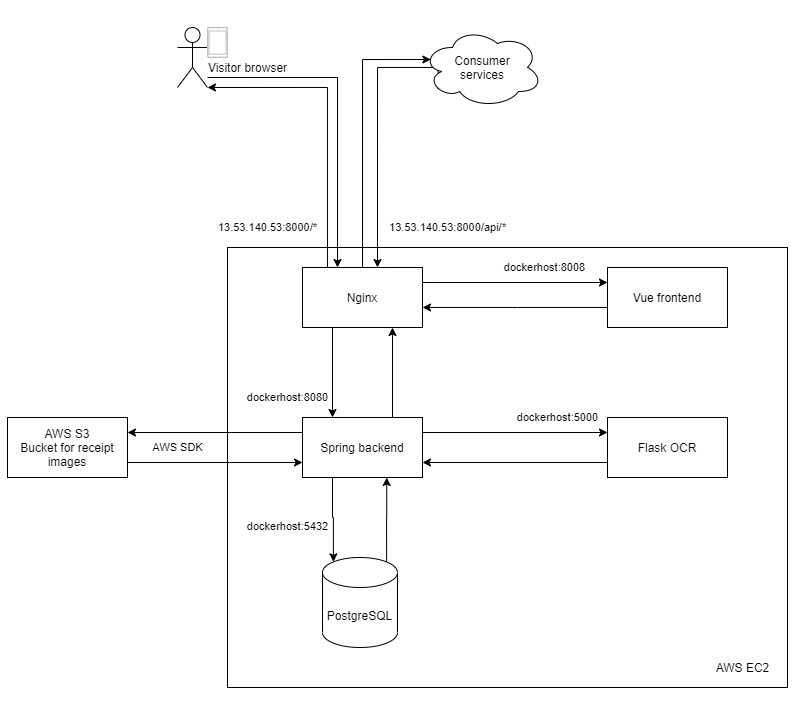

The diagram above was exported from draw.io. Its source (the exported page's mxGraphModel, read from the mxfile embedded in the PNG):
<mxGraphModel dx="2029" dy="757" grid="1" gridSize="10" guides="1" tooltips="1" connect="1" arrows="1" fold="1" page="1" pageScale="1" pageWidth="850" pageHeight="1100" math="0" shadow="0">
  <root>
    <mxCell id="0" />
    <mxCell id="1" parent="0" />
    <mxCell id="jKCcJKqpYH-1gwSN4fG3-12" value="" style="rounded=0;whiteSpace=wrap;html=1;" vertex="1" parent="1">
      <mxGeometry x="260" y="290" width="560" height="440" as="geometry" />
    </mxCell>
    <mxCell id="jKCcJKqpYH-1gwSN4fG3-17" style="edgeStyle=orthogonalEdgeStyle;rounded=0;orthogonalLoop=1;jettySize=auto;html=1;exitX=0.75;exitY=0;exitDx=0;exitDy=0;entryX=1;entryY=1;entryDx=0;entryDy=0;entryPerimeter=0;" edge="1" parent="1" source="jKCcJKqpYH-1gwSN4fG3-6" target="jKCcJKqpYH-1gwSN4fG3-11">
      <mxGeometry relative="1" as="geometry">
        <mxPoint x="410" y="150.0000000000001" as="targetPoint" />
        <Array as="points">
          <mxPoint x="360" y="310" />
          <mxPoint x="360" y="130" />
        </Array>
      </mxGeometry>
    </mxCell>
    <mxCell id="jKCcJKqpYH-1gwSN4fG3-9" style="edgeStyle=orthogonalEdgeStyle;rounded=0;orthogonalLoop=1;jettySize=auto;html=1;" edge="1" parent="1" source="jKCcJKqpYH-1gwSN4fG3-11" target="jKCcJKqpYH-1gwSN4fG3-6">
      <mxGeometry relative="1" as="geometry">
        <mxPoint x="395" y="150.0000000000001" as="sourcePoint" />
        <Array as="points">
          <mxPoint x="370" y="120" />
        </Array>
      </mxGeometry>
    </mxCell>
    <mxCell id="jKCcJKqpYH-1gwSN4fG3-10" value="13.53.140.53:8000/api/*" style="edgeLabel;html=1;align=center;verticalAlign=middle;resizable=0;points=[];horizontal=1;" vertex="1" connectable="0" parent="jKCcJKqpYH-1gwSN4fG3-9">
      <mxGeometry x="0.1385" relative="1" as="geometry">
        <mxPoint x="109.97" y="97.97" as="offset" />
      </mxGeometry>
    </mxCell>
    <mxCell id="jKCcJKqpYH-1gwSN4fG3-57" style="edgeStyle=orthogonalEdgeStyle;rounded=0;orthogonalLoop=1;jettySize=auto;html=1;exitX=0.5;exitY=0;exitDx=0;exitDy=0;strokeWidth=1;entryX=0.07;entryY=0.4;entryDx=0;entryDy=0;entryPerimeter=0;" edge="1" parent="1" source="jKCcJKqpYH-1gwSN4fG3-6" target="jKCcJKqpYH-1gwSN4fG3-56">
      <mxGeometry relative="1" as="geometry">
        <mxPoint x="460" y="110" as="targetPoint" />
        <Array as="points">
          <mxPoint x="395" y="102" />
        </Array>
      </mxGeometry>
    </mxCell>
    <mxCell id="jKCcJKqpYH-1gwSN4fG3-6" value="Nginx" style="rounded=0;whiteSpace=wrap;html=1;" vertex="1" parent="1">
      <mxGeometry x="335" y="310" width="120" height="60" as="geometry" />
    </mxCell>
    <mxCell id="jKCcJKqpYH-1gwSN4fG3-23" style="edgeStyle=orthogonalEdgeStyle;rounded=0;orthogonalLoop=1;jettySize=auto;html=1;exitX=0.75;exitY=0;exitDx=0;exitDy=0;entryX=0.75;entryY=1;entryDx=0;entryDy=0;" edge="1" parent="1" source="jKCcJKqpYH-1gwSN4fG3-15" target="jKCcJKqpYH-1gwSN4fG3-6">
      <mxGeometry x="260" y="290" as="geometry" />
    </mxCell>
    <mxCell id="jKCcJKqpYH-1gwSN4fG3-36" value="dockerhost:5432" style="edgeStyle=orthogonalEdgeStyle;rounded=0;orthogonalLoop=1;jettySize=auto;html=1;exitX=0.25;exitY=1;exitDx=0;exitDy=0;entryX=0.145;entryY=0;entryDx=0;entryDy=4.35;entryPerimeter=0;" edge="1" parent="1" source="jKCcJKqpYH-1gwSN4fG3-15" target="jKCcJKqpYH-1gwSN4fG3-27">
      <mxGeometry x="0.1874" y="-46" relative="1" as="geometry">
        <mxPoint as="offset" />
      </mxGeometry>
    </mxCell>
    <mxCell id="jKCcJKqpYH-1gwSN4fG3-40" style="edgeStyle=orthogonalEdgeStyle;rounded=0;orthogonalLoop=1;jettySize=auto;html=1;exitX=1;exitY=0.25;exitDx=0;exitDy=0;entryX=0;entryY=0.25;entryDx=0;entryDy=0;" edge="1" parent="1" source="jKCcJKqpYH-1gwSN4fG3-15" target="jKCcJKqpYH-1gwSN4fG3-39">
      <mxGeometry relative="1" as="geometry" />
    </mxCell>
    <mxCell id="jKCcJKqpYH-1gwSN4fG3-42" value="dockerhost:5000" style="edgeLabel;html=1;align=center;verticalAlign=middle;resizable=0;points=[];" vertex="1" connectable="0" parent="jKCcJKqpYH-1gwSN4fG3-40">
      <mxGeometry x="0.2317" relative="1" as="geometry">
        <mxPoint x="21.21" y="-15" as="offset" />
      </mxGeometry>
    </mxCell>
    <mxCell id="jKCcJKqpYH-1gwSN4fG3-50" style="edgeStyle=orthogonalEdgeStyle;rounded=0;orthogonalLoop=1;jettySize=auto;html=1;exitX=0;exitY=0.25;exitDx=0;exitDy=0;entryX=1;entryY=0.25;entryDx=0;entryDy=0;" edge="1" parent="1" source="jKCcJKqpYH-1gwSN4fG3-15" target="jKCcJKqpYH-1gwSN4fG3-49">
      <mxGeometry relative="1" as="geometry" />
    </mxCell>
    <mxCell id="jKCcJKqpYH-1gwSN4fG3-52" value="AWS SDK" style="edgeLabel;html=1;align=center;verticalAlign=middle;resizable=0;points=[];" vertex="1" connectable="0" parent="jKCcJKqpYH-1gwSN4fG3-50">
      <mxGeometry x="0.2319" y="1" relative="1" as="geometry">
        <mxPoint x="-17.41" y="14" as="offset" />
      </mxGeometry>
    </mxCell>
    <mxCell id="jKCcJKqpYH-1gwSN4fG3-15" value="Spring backend" style="rounded=0;whiteSpace=wrap;html=1;" vertex="1" parent="1">
      <mxGeometry x="335" y="460" width="120" height="60" as="geometry" />
    </mxCell>
    <mxCell id="jKCcJKqpYH-1gwSN4fG3-22" style="edgeStyle=orthogonalEdgeStyle;rounded=0;orthogonalLoop=1;jettySize=auto;html=1;exitX=0.25;exitY=1;exitDx=0;exitDy=0;entryX=0.25;entryY=0;entryDx=0;entryDy=0;" edge="1" parent="1" source="jKCcJKqpYH-1gwSN4fG3-6" target="jKCcJKqpYH-1gwSN4fG3-15">
      <mxGeometry x="260" y="290" as="geometry" />
    </mxCell>
    <mxCell id="jKCcJKqpYH-1gwSN4fG3-26" value="dockerhost:8080" style="edgeLabel;html=1;align=center;verticalAlign=middle;resizable=0;points=[];" vertex="1" connectable="0" parent="jKCcJKqpYH-1gwSN4fG3-22">
      <mxGeometry relative="1" as="geometry">
        <mxPoint x="-45" y="25.17" as="offset" />
      </mxGeometry>
    </mxCell>
    <mxCell id="jKCcJKqpYH-1gwSN4fG3-21" style="edgeStyle=orthogonalEdgeStyle;rounded=0;orthogonalLoop=1;jettySize=auto;html=1;" edge="1" parent="1" source="jKCcJKqpYH-1gwSN4fG3-16" target="jKCcJKqpYH-1gwSN4fG3-6">
      <mxGeometry x="260" y="290" as="geometry">
        <Array as="points">
          <mxPoint x="550" y="350" />
          <mxPoint x="550" y="350" />
        </Array>
      </mxGeometry>
    </mxCell>
    <mxCell id="jKCcJKqpYH-1gwSN4fG3-16" value="Vue frontend" style="rounded=0;whiteSpace=wrap;html=1;" vertex="1" parent="1">
      <mxGeometry x="640" y="310" width="120" height="60" as="geometry" />
    </mxCell>
    <mxCell id="jKCcJKqpYH-1gwSN4fG3-20" style="edgeStyle=orthogonalEdgeStyle;rounded=0;orthogonalLoop=1;jettySize=auto;html=1;entryX=0;entryY=0.25;entryDx=0;entryDy=0;" edge="1" parent="1" source="jKCcJKqpYH-1gwSN4fG3-6" target="jKCcJKqpYH-1gwSN4fG3-16">
      <mxGeometry x="260" y="290" as="geometry">
        <Array as="points">
          <mxPoint x="470" y="325" />
          <mxPoint x="470" y="325" />
        </Array>
      </mxGeometry>
    </mxCell>
    <mxCell id="jKCcJKqpYH-1gwSN4fG3-25" value="dockerhost:8008" style="edgeLabel;html=1;align=center;verticalAlign=middle;resizable=0;points=[];" vertex="1" connectable="0" parent="jKCcJKqpYH-1gwSN4fG3-20">
      <mxGeometry x="0.3527" y="3" relative="1" as="geometry">
        <mxPoint x="-2.9299999999999997" y="-12.01" as="offset" />
      </mxGeometry>
    </mxCell>
    <mxCell id="jKCcJKqpYH-1gwSN4fG3-37" style="edgeStyle=orthogonalEdgeStyle;rounded=0;orthogonalLoop=1;jettySize=auto;html=1;exitX=0.855;exitY=0;exitDx=0;exitDy=4.35;exitPerimeter=0;entryX=0.702;entryY=1;entryDx=0;entryDy=0;entryPerimeter=0;" edge="1" parent="1" source="jKCcJKqpYH-1gwSN4fG3-27" target="jKCcJKqpYH-1gwSN4fG3-15">
      <mxGeometry relative="1" as="geometry" />
    </mxCell>
    <mxCell id="jKCcJKqpYH-1gwSN4fG3-27" value="PostgreSQL&lt;br&gt;" style="shape=cylinder3;whiteSpace=wrap;html=1;boundedLbl=1;backgroundOutline=1;size=15;align=center;verticalAlign=middle;horizontal=1;" vertex="1" parent="1">
      <mxGeometry x="355" y="600" width="75" height="90" as="geometry" />
    </mxCell>
    <mxCell id="jKCcJKqpYH-1gwSN4fG3-32" value="" style="group" vertex="1" connectable="0" parent="1">
      <mxGeometry x="190" y="50" width="70" height="60" as="geometry" />
    </mxCell>
    <mxCell id="jKCcJKqpYH-1gwSN4fG3-5" value="" style="group;horizontal=0;" vertex="1" connectable="0" parent="jKCcJKqpYH-1gwSN4fG3-32">
      <mxGeometry width="50" height="60" as="geometry" />
    </mxCell>
    <mxCell id="jKCcJKqpYH-1gwSN4fG3-11" value="" style="shape=umlActor;verticalLabelPosition=bottom;verticalAlign=top;html=1;outlineConnect=0;align=right;" vertex="1" parent="jKCcJKqpYH-1gwSN4fG3-5">
      <mxGeometry x="20" y="20" width="30" height="60" as="geometry" />
    </mxCell>
    <mxCell id="jKCcJKqpYH-1gwSN4fG3-1" value="" style="verticalLabelPosition=bottom;verticalAlign=top;html=1;shadow=0;dashed=0;strokeWidth=1;shape=mxgraph.android.tab2;strokeColor=#c0c0c0;direction=north;" vertex="1" parent="jKCcJKqpYH-1gwSN4fG3-32">
      <mxGeometry x="50" y="20" width="20" height="30" as="geometry" />
    </mxCell>
    <mxCell id="jKCcJKqpYH-1gwSN4fG3-38" value="Visitor browser" style="text;html=1;align=center;verticalAlign=middle;resizable=0;points=[];autosize=1;" vertex="1" parent="1">
      <mxGeometry x="235" y="100" width="90" height="20" as="geometry" />
    </mxCell>
    <mxCell id="jKCcJKqpYH-1gwSN4fG3-41" style="edgeStyle=orthogonalEdgeStyle;rounded=0;orthogonalLoop=1;jettySize=auto;html=1;exitX=0;exitY=0.75;exitDx=0;exitDy=0;entryX=1;entryY=0.75;entryDx=0;entryDy=0;" edge="1" parent="1" source="jKCcJKqpYH-1gwSN4fG3-39" target="jKCcJKqpYH-1gwSN4fG3-15">
      <mxGeometry relative="1" as="geometry" />
    </mxCell>
    <mxCell id="jKCcJKqpYH-1gwSN4fG3-39" value="Flask OCR" style="rounded=0;whiteSpace=wrap;html=1;align=center;" vertex="1" parent="1">
      <mxGeometry x="640" y="460" width="120" height="60" as="geometry" />
    </mxCell>
    <mxCell id="jKCcJKqpYH-1gwSN4fG3-45" value="AWS EC2" style="text;html=1;align=center;verticalAlign=middle;resizable=0;points=[];autosize=1;" vertex="1" parent="1">
      <mxGeometry x="740" y="700" width="70" height="20" as="geometry" />
    </mxCell>
    <mxCell id="jKCcJKqpYH-1gwSN4fG3-51" style="edgeStyle=orthogonalEdgeStyle;rounded=0;orthogonalLoop=1;jettySize=auto;html=1;exitX=1;exitY=0.75;exitDx=0;exitDy=0;entryX=0;entryY=0.75;entryDx=0;entryDy=0;" edge="1" parent="1" source="jKCcJKqpYH-1gwSN4fG3-49" target="jKCcJKqpYH-1gwSN4fG3-15">
      <mxGeometry relative="1" as="geometry" />
    </mxCell>
    <mxCell id="jKCcJKqpYH-1gwSN4fG3-49" value="&lt;span&gt;AWS S3&lt;/span&gt;&lt;br&gt;&lt;span&gt;Bucket for receipt images&lt;/span&gt;" style="whiteSpace=wrap;html=1;align=center;" vertex="1" parent="1">
      <mxGeometry x="40" y="460" width="120" height="60" as="geometry" />
    </mxCell>
    <mxCell id="jKCcJKqpYH-1gwSN4fG3-59" style="edgeStyle=orthogonalEdgeStyle;rounded=0;orthogonalLoop=1;jettySize=auto;html=1;exitX=0.13;exitY=0.77;exitDx=0;exitDy=0;exitPerimeter=0;strokeWidth=1;" edge="1" parent="1" source="jKCcJKqpYH-1gwSN4fG3-56">
      <mxGeometry relative="1" as="geometry">
        <mxPoint x="410" y="310" as="targetPoint" />
        <Array as="points">
          <mxPoint x="496" y="110" />
          <mxPoint x="410" y="110" />
          <mxPoint x="410" y="310" />
        </Array>
      </mxGeometry>
    </mxCell>
    <mxCell id="jKCcJKqpYH-1gwSN4fG3-56" value="Consumer&lt;br&gt;services" style="ellipse;shape=cloud;whiteSpace=wrap;html=1;align=center;" vertex="1" parent="1">
      <mxGeometry x="455" y="70" width="120" height="80" as="geometry" />
    </mxCell>
    <mxCell id="jKCcJKqpYH-1gwSN4fG3-60" value="13.53.140.53:8000/*" style="edgeLabel;html=1;align=center;verticalAlign=middle;resizable=0;points=[];horizontal=1;" vertex="1" connectable="0" parent="1">
      <mxGeometry x="300.0044827586207" y="270.0044827586205" as="geometry" />
    </mxCell>
  </root>
</mxGraphModel>